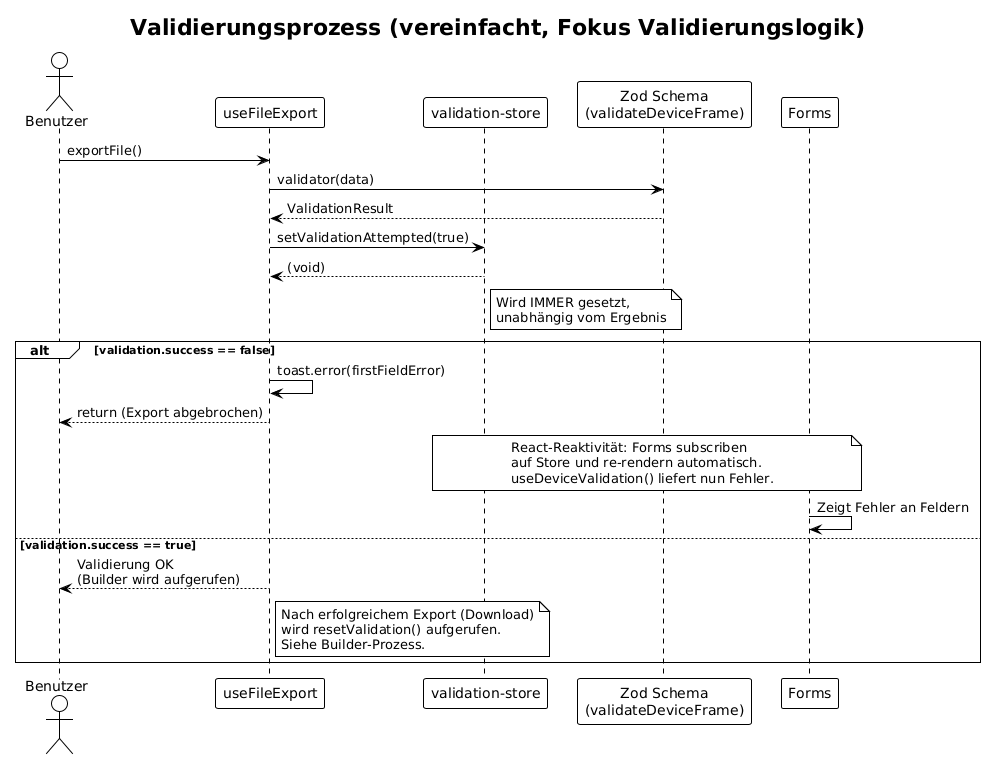

The diagram above was rendered by PlantUML. Its source (embedded in the PNG):
@startuml
!theme plain

title Validierungsprozess (vereinfacht, Fokus Validierungslogik)

actor Benutzer
participant "useFileExport" as Export
participant "validation-store" as Store
participant "Zod Schema\n(validateDeviceFrame)" as Schema
participant "Forms" as Forms

Benutzer -> Export : exportFile()
Export -> Schema : validator(data)
Schema --> Export : ValidationResult

Export -> Store : setValidationAttempted(true)
Store --> Export : (void)
note right of Store: Wird IMMER gesetzt,\nunabhängig vom Ergebnis

alt validation.success == false
    Export -> Export : toast.error(firstFieldError)
    Export --> Benutzer : return (Export abgebrochen)
    
    note over Store, Forms
        React-Reaktivität: Forms subscriben 
        auf Store und re-rendern automatisch.
        useDeviceValidation() liefert nun Fehler.
    end note
    
    Forms -> Forms : Zeigt Fehler an Feldern
    
else validation.success == true
    Export --> Benutzer : Validierung OK\n(Builder wird aufgerufen)
    note right of Export
        Nach erfolgreichem Export (Download)
        wird resetValidation() aufgerufen.
        Siehe Builder-Prozess.
    end note
end
@enduml